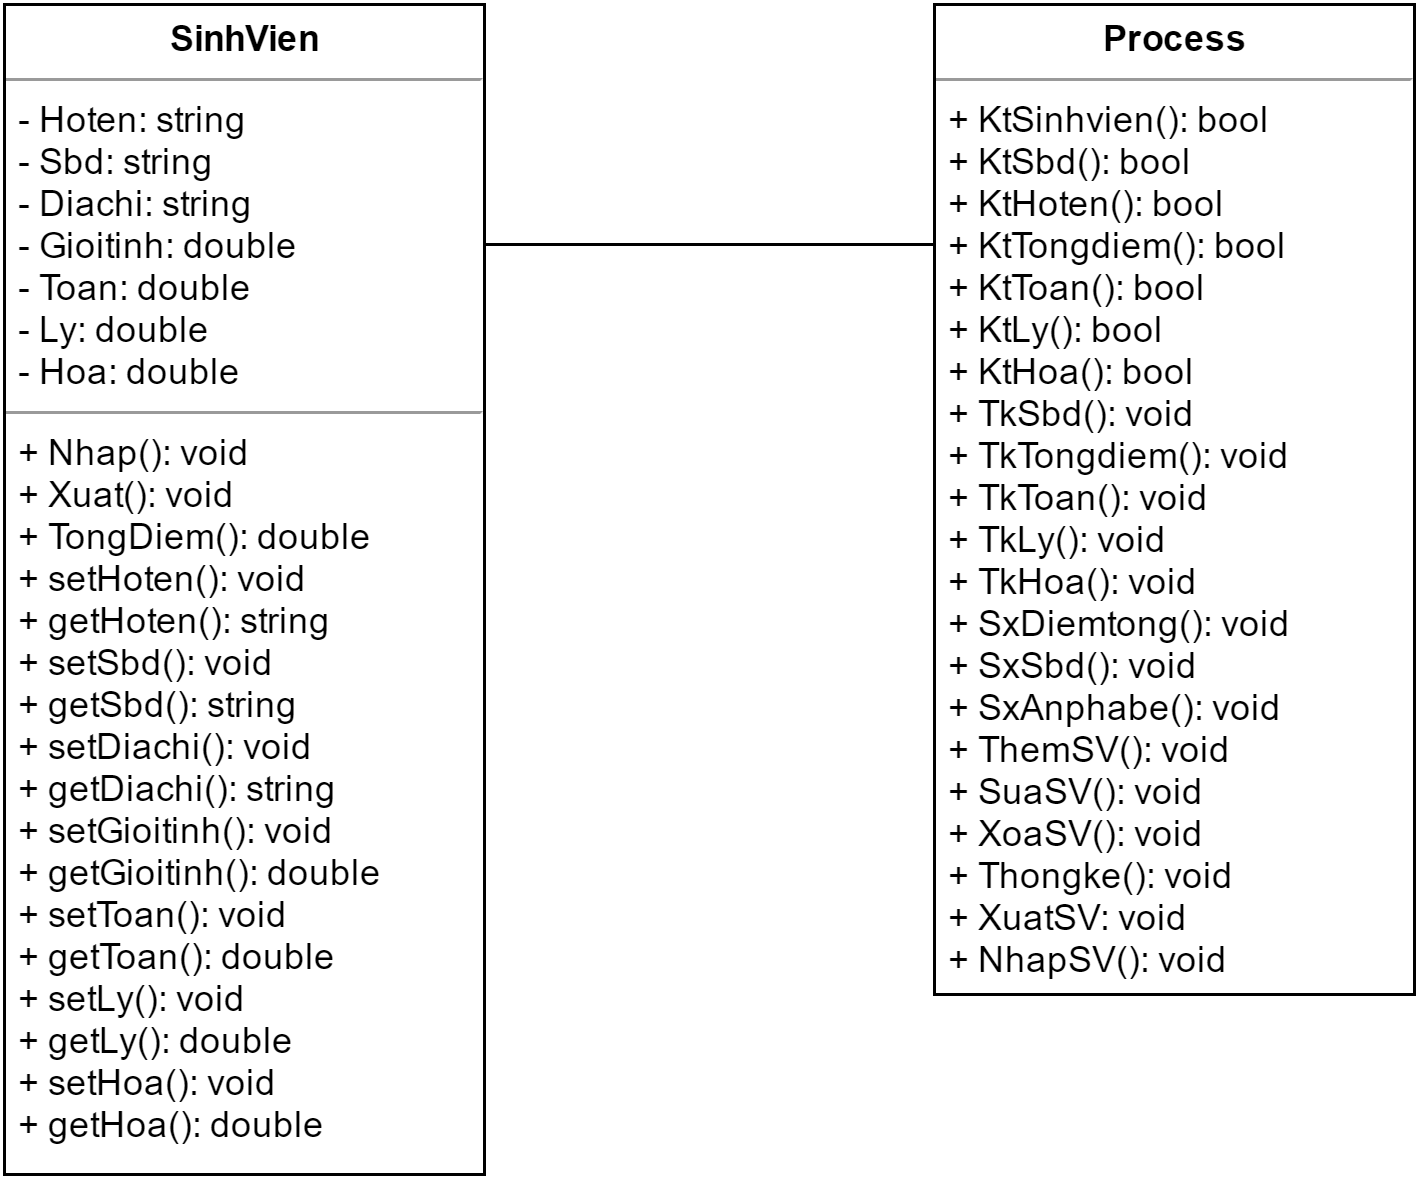

The diagram above was exported from draw.io. Its source (the exported page's mxGraphModel, read from the mxfile embedded in the PNG):
<mxGraphModel dx="1046" dy="588" grid="1" gridSize="10" guides="1" tooltips="1" connect="1" arrows="1" fold="1" page="1" pageScale="1" pageWidth="826" pageHeight="1169" background="#ffffff" math="0" shadow="0">
  <root>
    <mxCell id="0" />
    <mxCell id="1" parent="0" />
    <mxCell id="21baaefa7697bc19-1" value="&lt;p style=&quot;margin: 0px ; margin-top: 4px ; text-align: center&quot;&gt;&lt;b&gt;SinhVien&lt;/b&gt;&lt;/p&gt;&lt;hr size=&quot;1&quot;&gt;&lt;p style=&quot;margin: 0px ; margin-left: 4px&quot;&gt;- Hoten: string&lt;/p&gt;&lt;p style=&quot;margin: 0px ; margin-left: 4px&quot;&gt;&lt;span&gt;- Sbd: string&lt;/span&gt;&lt;br&gt;&lt;/p&gt;&lt;p style=&quot;margin: 0px ; margin-left: 4px&quot;&gt;&lt;span&gt;- Diachi: string&lt;/span&gt;&lt;span&gt;&lt;br&gt;&lt;/span&gt;&lt;/p&gt;&lt;p style=&quot;margin: 0px ; margin-left: 4px&quot;&gt;&lt;span&gt;- Gioitinh:&amp;nbsp;&lt;/span&gt;&lt;span&gt;double&lt;/span&gt;&lt;span&gt;&lt;br&gt;&lt;/span&gt;&lt;/p&gt;&lt;p style=&quot;margin: 0px ; margin-left: 4px&quot;&gt;- Toan&lt;span&gt;:&amp;nbsp;&lt;/span&gt;&lt;span&gt;double&lt;/span&gt;&lt;/p&gt;&lt;p style=&quot;margin: 0px ; margin-left: 4px&quot;&gt;- Ly&lt;span&gt;:&amp;nbsp;&lt;/span&gt;&lt;span&gt;double&lt;/span&gt;&lt;/p&gt;&lt;p style=&quot;margin: 0px ; margin-left: 4px&quot;&gt;- Hoa&lt;span&gt;:&amp;nbsp;&lt;/span&gt;&lt;span&gt;double&lt;/span&gt;&lt;/p&gt;&lt;hr size=&quot;1&quot;&gt;&lt;p style=&quot;margin: 0px ; margin-left: 4px&quot;&gt;+ Nhap(): void&lt;/p&gt;&lt;p style=&quot;margin: 0px ; margin-left: 4px&quot;&gt;&lt;span&gt;+ Xuat(): void&lt;/span&gt;&lt;br&gt;&lt;/p&gt;&lt;p style=&quot;margin: 0px ; margin-left: 4px&quot;&gt;&lt;span&gt;+ TongDiem(): double&lt;/span&gt;&lt;span&gt;&lt;br&gt;&lt;/span&gt;&lt;/p&gt;&lt;p style=&quot;margin: 0px ; margin-left: 4px&quot;&gt;&lt;span&gt;+ setHoten(): void&lt;/span&gt;&lt;/p&gt;&lt;p style=&quot;margin: 0px ; margin-left: 4px&quot;&gt;&lt;span&gt;+ getHoten(): string&lt;/span&gt;&lt;/p&gt;&lt;p style=&quot;margin: 0px ; margin-left: 4px&quot;&gt;&lt;span&gt;+ setSbd(): void&lt;/span&gt;&lt;/p&gt;&lt;p style=&quot;margin: 0px ; margin-left: 4px&quot;&gt;&lt;span&gt;+ getSbd(): string&lt;/span&gt;&lt;/p&gt;&lt;p style=&quot;margin: 0px ; margin-left: 4px&quot;&gt;&lt;span&gt;+ setDiachi(): void&lt;/span&gt;&lt;/p&gt;&lt;p style=&quot;margin: 0px ; margin-left: 4px&quot;&gt;&lt;span&gt;+ getDiachi(): string&lt;/span&gt;&lt;/p&gt;&lt;p style=&quot;margin: 0px ; margin-left: 4px&quot;&gt;&lt;span&gt;+ setGioitinh(): void&lt;/span&gt;&lt;/p&gt;&lt;p style=&quot;margin: 0px ; margin-left: 4px&quot;&gt;&lt;span&gt;+ getGioitinh(): double&lt;/span&gt;&lt;/p&gt;&lt;p style=&quot;margin: 0px ; margin-left: 4px&quot;&gt;&lt;span&gt;+ setToan()&lt;/span&gt;&lt;span&gt;: void&lt;/span&gt;&lt;/p&gt;&lt;p style=&quot;margin: 0px ; margin-left: 4px&quot;&gt;&lt;span&gt;+ getToan()&lt;/span&gt;&lt;span&gt;: double&lt;/span&gt;&lt;/p&gt;&lt;p style=&quot;margin: 0px ; margin-left: 4px&quot;&gt;&lt;span&gt;+ setLy(): void&lt;/span&gt;&lt;/p&gt;&lt;p style=&quot;margin: 0px ; margin-left: 4px&quot;&gt;&lt;span&gt;+ getLy()&lt;/span&gt;&lt;span&gt;: double&lt;/span&gt;&lt;/p&gt;&lt;p style=&quot;margin: 0px ; margin-left: 4px&quot;&gt;&lt;span&gt;+ setHoa()&lt;/span&gt;&lt;span&gt;: void&lt;/span&gt;&lt;/p&gt;&lt;p style=&quot;margin: 0px ; margin-left: 4px&quot;&gt;&lt;span&gt;+ getHoa(): double&lt;/span&gt;&lt;/p&gt;" style="verticalAlign=top;align=left;overflow=fill;fontSize=12;fontFamily=Helvetica;html=1;" vertex="1" parent="1">
      <mxGeometry x="170" y="80" width="160" height="390" as="geometry" />
    </mxCell>
    <mxCell id="21baaefa7697bc19-3" value="&lt;p style=&quot;margin: 0px ; margin-top: 4px ; text-align: center&quot;&gt;&lt;b&gt;Process&lt;/b&gt;&lt;/p&gt;&lt;hr size=&quot;1&quot;&gt;&lt;p style=&quot;margin: 0px ; margin-left: 4px&quot;&gt;+ KtSinhvien&lt;span&gt;(): bool&lt;/span&gt;&lt;/p&gt;&lt;p style=&quot;margin: 0px ; margin-left: 4px&quot;&gt;+ KtSbd&lt;span&gt;(): bool&lt;/span&gt;&lt;/p&gt;&lt;p style=&quot;margin: 0px ; margin-left: 4px&quot;&gt;+ KtHoten&lt;span&gt;(): bool&lt;/span&gt;&lt;/p&gt;&lt;p style=&quot;margin: 0px ; margin-left: 4px&quot;&gt;+ KtTongdiem&lt;span&gt;(): bool&lt;/span&gt;&lt;/p&gt;&lt;p style=&quot;margin: 0px ; margin-left: 4px&quot;&gt;+ KtToan&lt;span&gt;(): bool&lt;/span&gt;&lt;/p&gt;&lt;p style=&quot;margin: 0px ; margin-left: 4px&quot;&gt;+ KtLy&lt;span&gt;(): bool&lt;/span&gt;&lt;/p&gt;&lt;p style=&quot;margin: 0px ; margin-left: 4px&quot;&gt;+ KtHoa(): bool&lt;/p&gt;&lt;p style=&quot;margin: 0px ; margin-left: 4px&quot;&gt;+ TkSbd&lt;span&gt;(): void&lt;/span&gt;&lt;/p&gt;&lt;p style=&quot;margin: 0px ; margin-left: 4px&quot;&gt;+ TkTongdiem&lt;span&gt;(): void&lt;/span&gt;&lt;/p&gt;&lt;p style=&quot;margin: 0px ; margin-left: 4px&quot;&gt;+ TkToan&lt;span&gt;(): void&lt;/span&gt;&lt;/p&gt;&lt;p style=&quot;margin: 0px ; margin-left: 4px&quot;&gt;+ TkLy&lt;span&gt;(): void&lt;/span&gt;&lt;/p&gt;&lt;p style=&quot;margin: 0px ; margin-left: 4px&quot;&gt;+ TkHoa(): void&lt;/p&gt;&lt;p style=&quot;margin: 0px ; margin-left: 4px&quot;&gt;+ SxDiemtong(): void&lt;/p&gt;&lt;p style=&quot;margin: 0px ; margin-left: 4px&quot;&gt;+ SxSbd(): void&lt;/p&gt;&lt;p style=&quot;margin: 0px ; margin-left: 4px&quot;&gt;+ SxAnphabe(): void&lt;/p&gt;&lt;p style=&quot;margin: 0px ; margin-left: 4px&quot;&gt;+ ThemSV(): void&lt;/p&gt;&lt;p style=&quot;margin: 0px ; margin-left: 4px&quot;&gt;+ SuaSV(): void&lt;/p&gt;&lt;p style=&quot;margin: 0px ; margin-left: 4px&quot;&gt;+ XoaSV(): void&lt;/p&gt;&lt;p style=&quot;margin: 0px ; margin-left: 4px&quot;&gt;+ Thongke(): void&lt;/p&gt;&lt;p style=&quot;margin: 0px ; margin-left: 4px&quot;&gt;+ XuatSV: void&lt;/p&gt;&lt;p style=&quot;margin: 0px ; margin-left: 4px&quot;&gt;+ NhapSV(): void&lt;/p&gt;" style="verticalAlign=top;align=left;overflow=fill;fontSize=12;fontFamily=Helvetica;html=1;" vertex="1" parent="1">
      <mxGeometry x="480" y="80" width="160" height="330" as="geometry" />
    </mxCell>
    <mxCell id="21baaefa7697bc19-8" value="" style="endArrow=none;html=1;edgeStyle=orthogonalEdgeStyle;" edge="1" parent="1">
      <mxGeometry relative="1" as="geometry">
        <mxPoint x="330" y="160" as="sourcePoint" />
        <mxPoint x="480" y="160" as="targetPoint" />
      </mxGeometry>
    </mxCell>
    <mxCell id="21baaefa7697bc19-9" value="" style="resizable=0;html=1;align=left;verticalAlign=bottom;labelBackgroundColor=#ffffff;fontSize=10;" connectable="0" vertex="1" parent="21baaefa7697bc19-8">
      <mxGeometry x="-1" relative="1" as="geometry" />
    </mxCell>
    <mxCell id="21baaefa7697bc19-10" value="" style="resizable=0;html=1;align=right;verticalAlign=bottom;labelBackgroundColor=#ffffff;fontSize=10;" connectable="0" vertex="1" parent="21baaefa7697bc19-8">
      <mxGeometry x="1" relative="1" as="geometry" />
    </mxCell>
  </root>
</mxGraphModel>